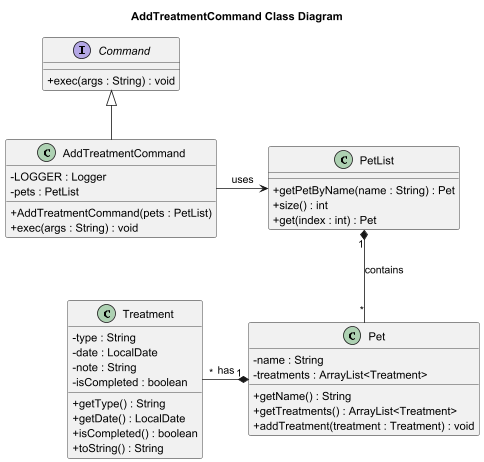

The diagram above was rendered by PlantUML. Its source (embedded in the PNG):
@startuml
skinparam classAttributeIconSize 0
title AddTreatmentCommand Class Diagram

class AddTreatmentCommand {
    - LOGGER : Logger
    - pets : PetList
    + AddTreatmentCommand(pets : PetList)
    + exec(args : String) : void
}

interface Command {
    + exec(args : String) : void
}

class PetList {
    + getPetByName(name : String) : Pet
    + size() : int
    + get(index : int) : Pet
}

class Pet {
    - name : String
    - treatments : ArrayList<Treatment>
    + getName() : String
    + getTreatments() : ArrayList<Treatment>
    + addTreatment(treatment : Treatment) : void
}

class Treatment {
    - type : String
    - date : LocalDate
    - note : String
    - isCompleted : boolean
    + getType() : String
    + getDate() : LocalDate
    + isCompleted() : boolean
    + toString() : String
}

Command <|-- AddTreatmentCommand
AddTreatmentCommand -right-> PetList : uses
PetList "1" *-- "*" Pet : contains
Pet "1" *-left- "*" Treatment : has

@enduml